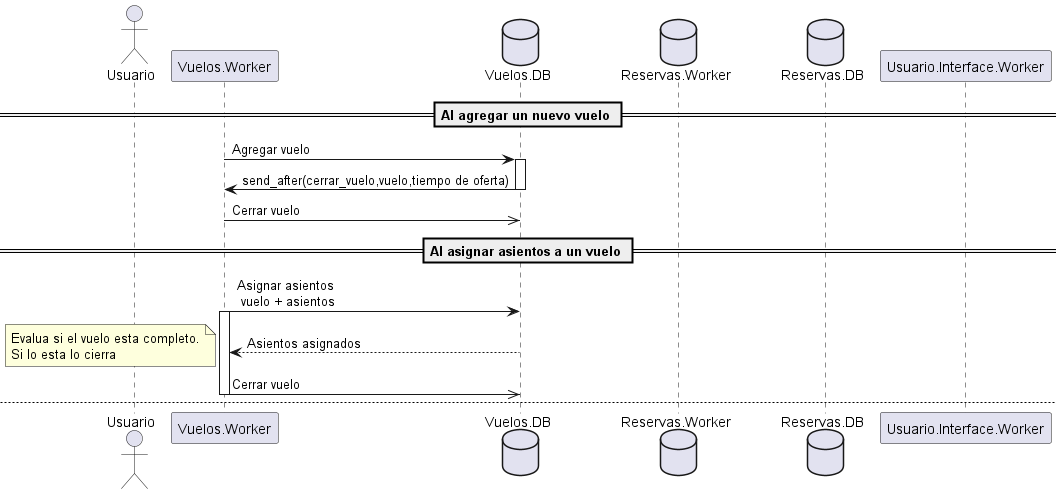

The diagram above was rendered by PlantUML. Its source (embedded in the PNG):
@startuml Secuencia Cierre de vuelo

actor Usuario
participant Vuelos.Worker
database Vuelos.DB
database Reservas.Worker
database Reservas.DB
participant Usuario.Interface.Worker



== Al agregar un nuevo vuelo ==
Vuelos.Worker -> Vuelos.DB: Agregar vuelo
activate Vuelos.DB
Vuelos.DB -> Vuelos.Worker: send_after(cerrar_vuelo,vuelo,tiempo de oferta)
deactivate Vuelos.DB
Vuelos.Worker ->> Vuelos.DB: Cerrar vuelo

deactivate Vuelos.DB
== Al asignar asientos a un vuelo ==
Vuelos.Worker -> Vuelos.DB: Asignar asientos \n vuelo + asientos
activate Vuelos.Worker
Vuelos.Worker <-- Vuelos.DB: Asientos asignados
note left: Evalua si el vuelo esta completo.\nSi lo esta lo cierra
Vuelos.Worker ->> Vuelos.DB: Cerrar vuelo
deactivate Vuelos.Worker

newpage

== Cerrar vuelo == 
Vuelos.DB ->> Reservas.Worker: Notificar cierre de vuelo
note left: Ya sea por el send_after \no el cierre computado se \nprocede con lo siguiente.
Reservas.Worker -> Reservas.DB: Cancelar reservas\n vuelo
Reservas.Worker <-- Reservas.DB: Reservas canceladas
Reservas.Worker -> Usuario.Interface.Worker: Notificar cancelacion de reserva
Usuario.Interface.Worker -> Usuario: Notificar cancelacion de reserva



@enduml